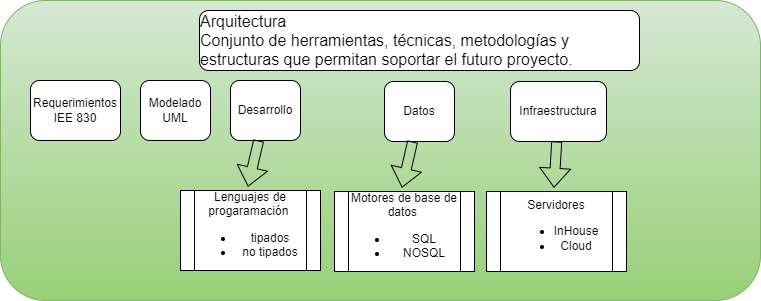

The diagram above was exported from draw.io. Its source (the exported page's mxGraphModel, read from the mxfile embedded in the PNG):
<mxGraphModel dx="704" dy="390" grid="1" gridSize="10" guides="1" tooltips="1" connect="1" arrows="1" fold="1" page="1" pageScale="1" pageWidth="827" pageHeight="1169" math="0" shadow="0">
  <root>
    <mxCell id="0" />
    <mxCell id="1" parent="0" />
    <mxCell id="nuXOW2MLWDCQzq31RKOd-15" value="" style="rounded=1;whiteSpace=wrap;html=1;fillColor=#d5e8d4;gradientColor=#97d077;strokeColor=#82b366;" vertex="1" parent="1">
      <mxGeometry x="10" y="10" width="760" height="300" as="geometry" />
    </mxCell>
    <mxCell id="nuXOW2MLWDCQzq31RKOd-1" value="&lt;div style=&quot;text-align: left; font-size: 16px;&quot;&gt;&lt;span style=&quot;background-color: initial;&quot;&gt;&lt;font style=&quot;font-size: 16px;&quot;&gt;Arquitectura&lt;/font&gt;&lt;/span&gt;&lt;/div&gt;&lt;font style=&quot;font-size: 16px;&quot;&gt;&lt;div style=&quot;text-align: left;&quot;&gt;&lt;span style=&quot;background-color: initial;&quot;&gt;Conjunto de herramientas, técnicas, metodologías y estructuras que permitan soportar el futuro proyecto.&lt;/span&gt;&lt;/div&gt;&lt;/font&gt;" style="rounded=1;whiteSpace=wrap;html=1;" vertex="1" parent="1">
      <mxGeometry x="209" y="20" width="440" height="60" as="geometry" />
    </mxCell>
    <mxCell id="nuXOW2MLWDCQzq31RKOd-2" value="Requerimientos&lt;br&gt;IEE 830" style="rounded=1;whiteSpace=wrap;html=1;" vertex="1" parent="1">
      <mxGeometry x="40" y="90" width="90" height="60" as="geometry" />
    </mxCell>
    <mxCell id="nuXOW2MLWDCQzq31RKOd-3" value="Modelado&lt;br&gt;UML" style="rounded=1;whiteSpace=wrap;html=1;" vertex="1" parent="1">
      <mxGeometry x="150" y="90" width="70" height="60" as="geometry" />
    </mxCell>
    <mxCell id="nuXOW2MLWDCQzq31RKOd-4" value="Desarrollo" style="rounded=1;whiteSpace=wrap;html=1;" vertex="1" parent="1">
      <mxGeometry x="240" y="90" width="70" height="60" as="geometry" />
    </mxCell>
    <mxCell id="nuXOW2MLWDCQzq31RKOd-5" value="Lenguajes de progaramación&amp;nbsp;&lt;br&gt;&lt;ul&gt;&lt;li&gt;tipados&lt;/li&gt;&lt;li&gt;no tipados&lt;/li&gt;&lt;/ul&gt;" style="shape=process;whiteSpace=wrap;html=1;backgroundOutline=1;" vertex="1" parent="1">
      <mxGeometry x="190" y="200" width="140" height="80" as="geometry" />
    </mxCell>
    <mxCell id="nuXOW2MLWDCQzq31RKOd-6" value="" style="shape=flexArrow;endArrow=classic;html=1;rounded=0;entryX=0.482;entryY=-0.047;entryDx=0;entryDy=0;entryPerimeter=0;" edge="1" parent="1" source="nuXOW2MLWDCQzq31RKOd-4" target="nuXOW2MLWDCQzq31RKOd-5">
      <mxGeometry width="50" height="50" relative="1" as="geometry">
        <mxPoint x="230" y="170" as="sourcePoint" />
        <mxPoint x="280" y="120" as="targetPoint" />
      </mxGeometry>
    </mxCell>
    <mxCell id="nuXOW2MLWDCQzq31RKOd-9" value="Datos" style="rounded=1;whiteSpace=wrap;html=1;" vertex="1" parent="1">
      <mxGeometry x="394" y="91" width="70" height="60" as="geometry" />
    </mxCell>
    <mxCell id="nuXOW2MLWDCQzq31RKOd-10" value="Motores de base de datos&amp;nbsp;&lt;br&gt;&lt;ul&gt;&lt;li&gt;SQL&lt;/li&gt;&lt;li&gt;NOSQL&lt;/li&gt;&lt;/ul&gt;" style="shape=process;whiteSpace=wrap;html=1;backgroundOutline=1;" vertex="1" parent="1">
      <mxGeometry x="344" y="201" width="140" height="80" as="geometry" />
    </mxCell>
    <mxCell id="nuXOW2MLWDCQzq31RKOd-11" value="" style="shape=flexArrow;endArrow=classic;html=1;rounded=0;entryX=0.482;entryY=-0.047;entryDx=0;entryDy=0;entryPerimeter=0;" edge="1" parent="1" source="nuXOW2MLWDCQzq31RKOd-9" target="nuXOW2MLWDCQzq31RKOd-10">
      <mxGeometry width="50" height="50" relative="1" as="geometry">
        <mxPoint x="384" y="171" as="sourcePoint" />
        <mxPoint x="434" y="121" as="targetPoint" />
      </mxGeometry>
    </mxCell>
    <mxCell id="nuXOW2MLWDCQzq31RKOd-12" value="Infraestructura" style="rounded=1;whiteSpace=wrap;html=1;" vertex="1" parent="1">
      <mxGeometry x="520" y="91" width="96" height="60" as="geometry" />
    </mxCell>
    <mxCell id="nuXOW2MLWDCQzq31RKOd-13" value="Servidores&lt;br&gt;&lt;ul&gt;&lt;li&gt;InHouse&lt;/li&gt;&lt;li&gt;Cloud&lt;/li&gt;&lt;/ul&gt;" style="shape=process;whiteSpace=wrap;html=1;backgroundOutline=1;" vertex="1" parent="1">
      <mxGeometry x="496" y="201" width="140" height="80" as="geometry" />
    </mxCell>
    <mxCell id="nuXOW2MLWDCQzq31RKOd-14" value="" style="shape=flexArrow;endArrow=classic;html=1;rounded=0;entryX=0.482;entryY=-0.047;entryDx=0;entryDy=0;entryPerimeter=0;" edge="1" parent="1" source="nuXOW2MLWDCQzq31RKOd-12" target="nuXOW2MLWDCQzq31RKOd-13">
      <mxGeometry width="50" height="50" relative="1" as="geometry">
        <mxPoint x="536" y="171" as="sourcePoint" />
        <mxPoint x="586" y="121" as="targetPoint" />
      </mxGeometry>
    </mxCell>
  </root>
</mxGraphModel>